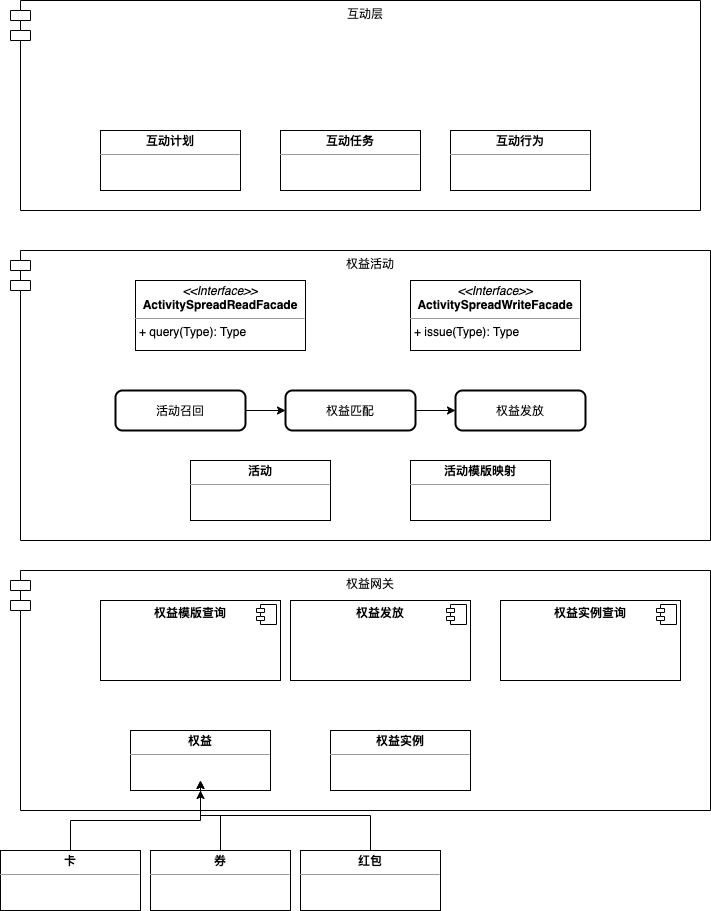

The diagram above was exported from draw.io. Its source (the exported page's mxGraphModel, read from the mxfile embedded in the PNG):
<mxGraphModel dx="786" dy="1566" grid="1" gridSize="10" guides="1" tooltips="1" connect="1" arrows="1" fold="1" page="1" pageScale="1" pageWidth="827" pageHeight="1169" math="0" shadow="0">
  <root>
    <mxCell id="0" />
    <mxCell id="1" parent="0" />
    <mxCell id="irNuKJr1E5cWdmTTzUOE-2" value="权益网关" style="shape=module;align=left;spacingLeft=20;align=center;verticalAlign=top;" vertex="1" parent="1">
      <mxGeometry x="90" y="80" width="700" height="240" as="geometry" />
    </mxCell>
    <mxCell id="irNuKJr1E5cWdmTTzUOE-4" value="&lt;p style=&quot;margin: 0px ; margin-top: 6px ; text-align: center&quot;&gt;&lt;b&gt;权益模版查询&lt;/b&gt;&lt;/p&gt;" style="align=left;overflow=fill;html=1;dropTarget=0;" vertex="1" parent="1">
      <mxGeometry x="180" y="110" width="180" height="80" as="geometry" />
    </mxCell>
    <mxCell id="irNuKJr1E5cWdmTTzUOE-5" value="" style="shape=component;jettyWidth=8;jettyHeight=4;" vertex="1" parent="irNuKJr1E5cWdmTTzUOE-4">
      <mxGeometry x="1" width="20" height="20" relative="1" as="geometry">
        <mxPoint x="-24" y="4" as="offset" />
      </mxGeometry>
    </mxCell>
    <mxCell id="irNuKJr1E5cWdmTTzUOE-6" value="&lt;p style=&quot;margin: 0px ; margin-top: 4px ; text-align: center&quot;&gt;&lt;b&gt;权益&lt;/b&gt;&lt;/p&gt;&lt;hr size=&quot;1&quot;&gt;&lt;div style=&quot;height: 2px&quot;&gt;&lt;/div&gt;" style="verticalAlign=top;align=left;overflow=fill;fontSize=12;fontFamily=Helvetica;html=1;" vertex="1" parent="1">
      <mxGeometry x="210" y="240" width="140" height="60" as="geometry" />
    </mxCell>
    <mxCell id="irNuKJr1E5cWdmTTzUOE-8" value="&lt;p style=&quot;margin: 0px ; margin-top: 4px ; text-align: center&quot;&gt;&lt;b&gt;权益实例&lt;/b&gt;&lt;/p&gt;&lt;hr size=&quot;1&quot;&gt;&lt;div style=&quot;height: 2px&quot;&gt;&lt;/div&gt;" style="verticalAlign=top;align=left;overflow=fill;fontSize=12;fontFamily=Helvetica;html=1;" vertex="1" parent="1">
      <mxGeometry x="410" y="240" width="140" height="60" as="geometry" />
    </mxCell>
    <mxCell id="irNuKJr1E5cWdmTTzUOE-12" style="edgeStyle=orthogonalEdgeStyle;rounded=0;orthogonalLoop=1;jettySize=auto;html=1;exitX=0.5;exitY=0;exitDx=0;exitDy=0;" edge="1" parent="1" source="irNuKJr1E5cWdmTTzUOE-9" target="irNuKJr1E5cWdmTTzUOE-6">
      <mxGeometry relative="1" as="geometry" />
    </mxCell>
    <mxCell id="irNuKJr1E5cWdmTTzUOE-9" value="&lt;p style=&quot;margin: 0px ; margin-top: 4px ; text-align: center&quot;&gt;&lt;b&gt;卡&lt;/b&gt;&lt;/p&gt;&lt;hr size=&quot;1&quot;&gt;&lt;div style=&quot;height: 2px&quot;&gt;&lt;/div&gt;" style="verticalAlign=top;align=left;overflow=fill;fontSize=12;fontFamily=Helvetica;html=1;" vertex="1" parent="1">
      <mxGeometry x="80" y="360" width="140" height="60" as="geometry" />
    </mxCell>
    <mxCell id="irNuKJr1E5cWdmTTzUOE-13" style="edgeStyle=orthogonalEdgeStyle;rounded=0;orthogonalLoop=1;jettySize=auto;html=1;exitX=0.5;exitY=0;exitDx=0;exitDy=0;" edge="1" parent="1" source="irNuKJr1E5cWdmTTzUOE-10">
      <mxGeometry relative="1" as="geometry">
        <mxPoint x="280" y="290" as="targetPoint" />
      </mxGeometry>
    </mxCell>
    <mxCell id="irNuKJr1E5cWdmTTzUOE-10" value="&lt;p style=&quot;margin: 0px ; margin-top: 4px ; text-align: center&quot;&gt;&lt;b&gt;券&lt;/b&gt;&lt;/p&gt;&lt;hr size=&quot;1&quot;&gt;&lt;div style=&quot;height: 2px&quot;&gt;&lt;/div&gt;" style="verticalAlign=top;align=left;overflow=fill;fontSize=12;fontFamily=Helvetica;html=1;" vertex="1" parent="1">
      <mxGeometry x="230" y="360" width="140" height="60" as="geometry" />
    </mxCell>
    <mxCell id="irNuKJr1E5cWdmTTzUOE-14" style="edgeStyle=orthogonalEdgeStyle;rounded=0;orthogonalLoop=1;jettySize=auto;html=1;exitX=0.5;exitY=0;exitDx=0;exitDy=0;" edge="1" parent="1" source="irNuKJr1E5cWdmTTzUOE-11">
      <mxGeometry relative="1" as="geometry">
        <mxPoint x="280" y="290" as="targetPoint" />
      </mxGeometry>
    </mxCell>
    <mxCell id="irNuKJr1E5cWdmTTzUOE-11" value="&lt;p style=&quot;margin: 0px ; margin-top: 4px ; text-align: center&quot;&gt;&lt;b&gt;红包&lt;/b&gt;&lt;/p&gt;&lt;hr size=&quot;1&quot;&gt;&lt;div style=&quot;height: 2px&quot;&gt;&lt;/div&gt;" style="verticalAlign=top;align=left;overflow=fill;fontSize=12;fontFamily=Helvetica;html=1;" vertex="1" parent="1">
      <mxGeometry x="380" y="360" width="140" height="60" as="geometry" />
    </mxCell>
    <mxCell id="irNuKJr1E5cWdmTTzUOE-15" value="&lt;p style=&quot;margin: 0px ; margin-top: 6px ; text-align: center&quot;&gt;&lt;b&gt;权益发放&lt;/b&gt;&lt;/p&gt;" style="align=left;overflow=fill;html=1;dropTarget=0;" vertex="1" parent="1">
      <mxGeometry x="370" y="110" width="180" height="80" as="geometry" />
    </mxCell>
    <mxCell id="irNuKJr1E5cWdmTTzUOE-16" value="" style="shape=component;jettyWidth=8;jettyHeight=4;" vertex="1" parent="irNuKJr1E5cWdmTTzUOE-15">
      <mxGeometry x="1" width="20" height="20" relative="1" as="geometry">
        <mxPoint x="-24" y="4" as="offset" />
      </mxGeometry>
    </mxCell>
    <mxCell id="irNuKJr1E5cWdmTTzUOE-19" value="&lt;p style=&quot;margin: 0px ; margin-top: 6px ; text-align: center&quot;&gt;&lt;b&gt;权益实例查询&lt;/b&gt;&lt;/p&gt;" style="align=left;overflow=fill;html=1;dropTarget=0;" vertex="1" parent="1">
      <mxGeometry x="580" y="110" width="180" height="80" as="geometry" />
    </mxCell>
    <mxCell id="irNuKJr1E5cWdmTTzUOE-20" value="" style="shape=component;jettyWidth=8;jettyHeight=4;" vertex="1" parent="irNuKJr1E5cWdmTTzUOE-19">
      <mxGeometry x="1" width="20" height="20" relative="1" as="geometry">
        <mxPoint x="-24" y="4" as="offset" />
      </mxGeometry>
    </mxCell>
    <mxCell id="irNuKJr1E5cWdmTTzUOE-25" value="权益活动" style="shape=module;align=left;spacingLeft=20;align=center;verticalAlign=top;" vertex="1" parent="1">
      <mxGeometry x="90" y="-240" width="700" height="290" as="geometry" />
    </mxCell>
    <mxCell id="irNuKJr1E5cWdmTTzUOE-26" value="&lt;p style=&quot;margin: 0px ; margin-top: 4px ; text-align: center&quot;&gt;&lt;b&gt;活动&lt;/b&gt;&lt;/p&gt;&lt;hr size=&quot;1&quot;&gt;&lt;div style=&quot;height: 2px&quot;&gt;&lt;/div&gt;" style="verticalAlign=top;align=left;overflow=fill;fontSize=12;fontFamily=Helvetica;html=1;" vertex="1" parent="1">
      <mxGeometry x="270" y="-30" width="140" height="60" as="geometry" />
    </mxCell>
    <mxCell id="irNuKJr1E5cWdmTTzUOE-28" value="&lt;p style=&quot;margin: 0px ; margin-top: 4px ; text-align: center&quot;&gt;&lt;b&gt;活动模版映射&lt;/b&gt;&lt;/p&gt;&lt;hr size=&quot;1&quot;&gt;&lt;div style=&quot;height: 2px&quot;&gt;&lt;/div&gt;" style="verticalAlign=top;align=left;overflow=fill;fontSize=12;fontFamily=Helvetica;html=1;" vertex="1" parent="1">
      <mxGeometry x="490" y="-30" width="140" height="60" as="geometry" />
    </mxCell>
    <mxCell id="irNuKJr1E5cWdmTTzUOE-38" value="" style="edgeStyle=orthogonalEdgeStyle;rounded=0;orthogonalLoop=1;jettySize=auto;html=1;" edge="1" parent="1" source="irNuKJr1E5cWdmTTzUOE-29" target="irNuKJr1E5cWdmTTzUOE-30">
      <mxGeometry relative="1" as="geometry" />
    </mxCell>
    <mxCell id="irNuKJr1E5cWdmTTzUOE-29" value="活动召回" style="rounded=1;whiteSpace=wrap;html=1;absoluteArcSize=1;arcSize=14;strokeWidth=2;" vertex="1" parent="1">
      <mxGeometry x="195" y="-100" width="130" height="40" as="geometry" />
    </mxCell>
    <mxCell id="irNuKJr1E5cWdmTTzUOE-39" style="edgeStyle=orthogonalEdgeStyle;rounded=0;orthogonalLoop=1;jettySize=auto;html=1;entryX=0;entryY=0.5;entryDx=0;entryDy=0;" edge="1" parent="1" source="irNuKJr1E5cWdmTTzUOE-30" target="irNuKJr1E5cWdmTTzUOE-31">
      <mxGeometry relative="1" as="geometry" />
    </mxCell>
    <mxCell id="irNuKJr1E5cWdmTTzUOE-30" value="权益匹配" style="rounded=1;whiteSpace=wrap;html=1;absoluteArcSize=1;arcSize=14;strokeWidth=2;" vertex="1" parent="1">
      <mxGeometry x="365" y="-100" width="130" height="40" as="geometry" />
    </mxCell>
    <mxCell id="irNuKJr1E5cWdmTTzUOE-31" value="权益发放" style="rounded=1;whiteSpace=wrap;html=1;absoluteArcSize=1;arcSize=14;strokeWidth=2;" vertex="1" parent="1">
      <mxGeometry x="535" y="-100" width="130" height="40" as="geometry" />
    </mxCell>
    <mxCell id="irNuKJr1E5cWdmTTzUOE-34" value="互动层" style="shape=module;align=left;spacingLeft=20;align=center;verticalAlign=top;" vertex="1" parent="1">
      <mxGeometry x="90" y="-490" width="690" height="210" as="geometry" />
    </mxCell>
    <mxCell id="irNuKJr1E5cWdmTTzUOE-35" value="&lt;p style=&quot;margin: 0px ; margin-top: 4px ; text-align: center&quot;&gt;&lt;b&gt;互动计划&lt;/b&gt;&lt;/p&gt;&lt;hr size=&quot;1&quot;&gt;&lt;div style=&quot;height: 2px&quot;&gt;&lt;/div&gt;" style="verticalAlign=top;align=left;overflow=fill;fontSize=12;fontFamily=Helvetica;html=1;" vertex="1" parent="1">
      <mxGeometry x="180" y="-360" width="140" height="60" as="geometry" />
    </mxCell>
    <mxCell id="irNuKJr1E5cWdmTTzUOE-36" value="&lt;p style=&quot;margin: 0px ; margin-top: 4px ; text-align: center&quot;&gt;&lt;b&gt;互动任务&lt;/b&gt;&lt;/p&gt;&lt;hr size=&quot;1&quot;&gt;&lt;div style=&quot;height: 2px&quot;&gt;&lt;/div&gt;" style="verticalAlign=top;align=left;overflow=fill;fontSize=12;fontFamily=Helvetica;html=1;" vertex="1" parent="1">
      <mxGeometry x="360" y="-360" width="140" height="60" as="geometry" />
    </mxCell>
    <mxCell id="irNuKJr1E5cWdmTTzUOE-37" value="&lt;p style=&quot;margin: 0px ; margin-top: 4px ; text-align: center&quot;&gt;&lt;b&gt;互动行为&lt;/b&gt;&lt;/p&gt;&lt;hr size=&quot;1&quot;&gt;&lt;div style=&quot;height: 2px&quot;&gt;&lt;/div&gt;" style="verticalAlign=top;align=left;overflow=fill;fontSize=12;fontFamily=Helvetica;html=1;" vertex="1" parent="1">
      <mxGeometry x="530" y="-360" width="140" height="60" as="geometry" />
    </mxCell>
    <mxCell id="irNuKJr1E5cWdmTTzUOE-40" value="&lt;p style=&quot;margin: 0px ; margin-top: 4px ; text-align: center&quot;&gt;&lt;i&gt;&amp;lt;&amp;lt;Interface&amp;gt;&amp;gt;&lt;/i&gt;&lt;br&gt;&lt;b&gt;ActivitySpreadRead&lt;/b&gt;&lt;b&gt;Facade&lt;/b&gt;&lt;/p&gt;&lt;hr size=&quot;1&quot;&gt;&lt;p style=&quot;margin: 0px ; margin-left: 4px&quot;&gt;+ query(Type): Type&lt;br&gt;&lt;br&gt;&lt;/p&gt;" style="verticalAlign=top;align=left;overflow=fill;fontSize=12;fontFamily=Helvetica;html=1;" vertex="1" parent="1">
      <mxGeometry x="215" y="-210" width="170" height="70" as="geometry" />
    </mxCell>
    <mxCell id="irNuKJr1E5cWdmTTzUOE-41" value="&lt;p style=&quot;margin: 0px ; margin-top: 4px ; text-align: center&quot;&gt;&lt;i&gt;&amp;lt;&amp;lt;Interface&amp;gt;&amp;gt;&lt;/i&gt;&lt;br&gt;&lt;b&gt;ActivitySpreadWrite&lt;/b&gt;&lt;b&gt;Facade&lt;/b&gt;&lt;/p&gt;&lt;hr size=&quot;1&quot;&gt;&lt;p style=&quot;margin: 0px ; margin-left: 4px&quot;&gt;+ issue(Type): Type&lt;br&gt;&lt;br&gt;&lt;/p&gt;" style="verticalAlign=top;align=left;overflow=fill;fontSize=12;fontFamily=Helvetica;html=1;" vertex="1" parent="1">
      <mxGeometry x="490" y="-210" width="170" height="70" as="geometry" />
    </mxCell>
  </root>
</mxGraphModel>